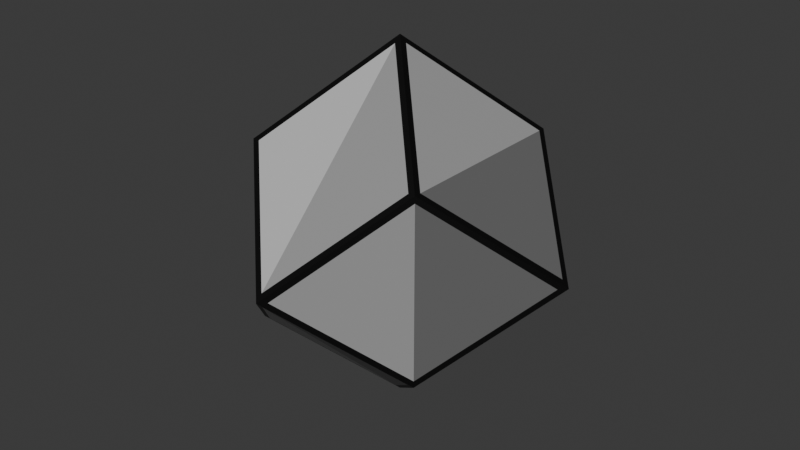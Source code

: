 # Source: one_rhombic_diagonal_gray.blend  (saved by Blender 4.3.34; exported with 4.5.12 LTS)
import bpy
from mathutils import Matrix  # noqa: F401  (used for matrix-valued properties, if any)

bpy.ops.wm.read_factory_settings(use_empty=True)
scene = bpy.context.scene
scene.name = 'Scene'

# ---- images (referenced by path relative to the original .blend; pixels are not part of the script)
import os
ASSET_DIR = os.environ.get("B2B_ASSET_DIR", "")  # directory of the original .blend (textures are referenced by path, not embedded)
HERE = os.path.dirname(os.path.abspath(__file__))  # packed textures are extracted next to this script under _unpacked/

def load_image(name, relpath, width, height, colorspace="sRGB"):
    """Load a texture the original file referenced (path relative to the .blend, or extracted next to this script)."""
    p = next((c for c in (os.path.join(HERE, relpath), os.path.join(ASSET_DIR, relpath)) if relpath and os.path.exists(c)), "")
    if p:
        img = bpy.data.images.load(p, check_existing=True)
        img.name = name
    else:  # same state as the original file: an image datablock whose file is absent (Cycles renders it pink)
        img = bpy.data.images.new(name, width, height)
        img.source = "FILE"
        img.filepath = "//" + (relpath or name)
    img.colorspace_settings.name = colorspace
    return img
img_new_uv_layout_one_axis_diagonal_gray_png = load_image('new_uv_layout_one_axis_diagonal_gray.png', '_unpacked/new_uv_layout_one_axis_diagonal_gray.0286cae4.png', 10000, 10000, 'sRGB')

# ---- materials (node trees are filled in below, after node groups)
mat_particle_material = bpy.data.materials.new('particle_material')
mat_particle_material.roughness = 0.5

# ---- material node trees
mat_particle_material.use_nodes = True; mat_particle_material.node_tree.nodes.clear()
_N = mat_particle_material.node_tree.nodes; _L = mat_particle_material.node_tree.links
n0 = _N.new('ShaderNodeBsdfPrincipled'); n0.name = 'Principled BSDF'; n0.location = (0, 300)
n0.inputs[3].default_value = 1.45
n0.inputs[27].default_value = (0.0, 0.0, 0.0, 1.0)
n1 = _N.new('ShaderNodeOutputMaterial'); n1.name = 'Material Output'; n1.location = (280, 300)
n2 = _N.new('ShaderNodeTexImage'); n2.name = 'Image Texture'; n2.location = (-480, 300)
n2.image = img_new_uv_layout_one_axis_diagonal_gray_png
_L.new(n2.outputs[0], n0.inputs[0])
_L.new(n0.outputs[0], n1.inputs[0])
n1.is_active_output = True

# ---- world
world_world = bpy.data.worlds.new('World'); scene.world = world_world
world_world.use_nodes = True; world_world.node_tree.nodes.clear()
_N = world_world.node_tree.nodes; _L = world_world.node_tree.links
n0 = _N.new('ShaderNodeOutputWorld'); n0.name = 'World Output'; n0.location = (300, 300)
n1 = _N.new('ShaderNodeBackground'); n1.name = 'Background'; n1.location = (10, 300)
n1.inputs[0].default_value = (0.05088, 0.05088, 0.05088, 1.0)
_L.new(n1.outputs[0], n0.inputs[0])
n0.is_active_output = True
world_world.color = (0.05088, 0.05088, 0.05088)
world_world.sun_shadow_jitter_overblur = 0.0

# ---- meshes
me_particle = bpy.data.meshes.new('particle')
me_particle.from_pydata([(0.0, 1.0, 0.0), (-1.0, 0.0, 0.0), (0.0, -1.0, 0.0), (0.5, 0.5, 0.5), (0.5, 0.5, -0.5), (1.0, 0.0, 0.0), (-0.5, 0.5, 0.5), (0.5, -0.5, 0.5), (-0.5, -0.5, 0.5), (0.0, 0.0, 1.0), (-0.5, 0.5, -0.5), (-0.5, -0.5, -0.5), (0.5, -0.5, -0.5), (0.0, 0.0, -1.0)], [], [(9, 6, 1, 8), (9, 8, 2, 7), (5, 3, 9, 7), (2, 12, 5, 7), (5, 4, 0, 3), (4, 5, 12, 13), (11, 13, 12, 2), (1, 11, 2, 8), (13, 11, 1, 10), (0, 10, 1, 6), (13, 10, 0, 4), (9, 3, 0, 6)])
me_particle.polygons.foreach_set('use_smooth', [True] * 12)
_k = set([(0, 3), (0, 4), (0, 6), (0, 10), (1, 6), (1, 8), (1, 10), (1, 11), (2, 7), (2, 8), (2, 11), (2, 12), (3, 5), (3, 9), (4, 5), (4, 13), (5, 7), (5, 12), (6, 9), (7, 9), (8, 9), (10, 13), (11, 13), (12, 13)])
me_particle.attributes.new('sharp_edge', 'BOOLEAN', 'EDGE').data.foreach_set('value', [ (min(e.vertices), max(e.vertices)) in _k for e in me_particle.edges])
_uv = me_particle.uv_layers.new(name='UVMap')
_uv.uv.foreach_set('vector', [0.07857, 0.0, 0.1571, 0.1111, 0.07857, 0.2222, 0.0, 0.1111, 0.07857, 0.8148, 0.0, 0.7037, 0.07857, 0.5926, 0.1571, 0.7037, 0.2881, 0.7407, 0.2095, 0.8519, 0.07857, 0.8148, 0.1571, 0.7037, 0.07857, 0.5926, 0.2095, 0.5556, 0.2881, 0.6667, 0.1571, 0.7037, 0.2881, 0.7407, 0.3666, 0.8519, 0.2881, 0.963, 0.2095, 0.8519, 0.3666, 0.5556, 0.2881, 0.6667, 0.2095, 0.5556, 0.2881, 0.4444, 0.1571, 0.4074, 0.2881, 0.4444, 0.2095, 0.5556, 0.07857, 0.5185, 0.07857, 0.2963, 0.1571, 0.4074, 0.07857, 0.5185, 0.0, 0.4074, 0.2881, 0.3704, 0.1571, 0.4074, 0.07857, 0.2963, 0.2095, 0.2593, 0.2881, 0.1481, 0.2095, 0.2593, 0.07857, 0.2222, 0.1571, 0.1111, 0.2881, 0.3704, 0.2095, 0.2593, 0.2881, 0.1481, 0.3666, 0.2593, 0.07857, 0.8889, 0.2095, 0.8519, 0.2881, 0.963, 0.1571, 1.0])
me_particle.materials.append(mat_particle_material)
me_particle.update()
me_particle.normals_split_custom_set([tuple(v) for v in zip(*[iter([-0.7071, -4.215e-08, 0.7071, -0.7071, -4.215e-08, 0.7071, -0.7071, -4.215e-08, 0.7071, -0.7071, -4.215e-08, 0.7071, 0.0, -0.7071, 0.7071, 0.0, -0.7071, 0.7071, 0.0, -0.7071, 0.7071, 0.0, -0.7071, 0.7071, 0.7071, -5.268e-08, 0.7071, 0.7071, -5.268e-08, 0.7071, 0.7071, -5.268e-08, 0.7071, 0.7071, -5.268e-08, 0.7071, 0.7071, -0.7071, -1.054e-08, 0.7071, -0.7071, -1.054e-08, 0.7071, -0.7071, -1.054e-08, 0.7071, -0.7071, -1.054e-08, 0.7071, 0.7071, 0.0, 0.7071, 0.7071, 0.0, 0.7071, 0.7071, 0.0, 0.7071, 0.7071, 0.0, 0.7071, 3.161e-08, -0.7071, 0.7071, 3.161e-08, -0.7071, 0.7071, 3.161e-08, -0.7071, 0.7071, 3.161e-08, -0.7071, 0.0, -0.7071, -0.7071, 0.0, -0.7071, -0.7071, 0.0, -0.7071, -0.7071, 0.0, -0.7071, -0.7071, -0.7071, -0.7071, 0.0, -0.7071, -0.7071, 0.0, -0.7071, -0.7071, 0.0, -0.7071, -0.7071, 0.0, -0.7071, 4.215e-08, -0.7071, -0.7071, 4.215e-08, -0.7071, -0.7071, 4.215e-08, -0.7071, -0.7071, 4.215e-08, -0.7071, -0.7071, 0.7071, 1.054e-08, -0.7071, 0.7071, 1.054e-08, -0.7071, 0.7071, 1.054e-08, -0.7071, 0.7071, 1.054e-08, 0.0, 0.7071, -0.7071, 0.0, 0.7071, -0.7071, 0.0, 0.7071, -0.7071, 0.0, 0.7071, -0.7071, 0.0, 0.7071, 0.7071, 0.0, 0.7071, 0.7071, 0.0, 0.7071, 0.7071, 0.0, 0.7071, 0.7071])] * 3)])

# ---- objects
ob_particle = bpy.data.objects.new('particle', me_particle)

# ---- transforms, parenting, visibility, modifiers, constraints
ob_particle.location = (0.0, 0.0, 0.0)

# ---- collection membership
scene.collection.objects.link(ob_particle)

# ---- scene / render settings (as saved in the file)
scene.frame_start = 1; scene.frame_end = 250; scene.frame_set(1)
scene.render.engine = 'BLENDER_EEVEE_NEXT'
bpy.context.view_layer.update()

# ---- added for rendering (the .blend has no active camera and no usable light): camera, sun
cam_auto = bpy.data.cameras.new('AutoCamera')
cam_auto.lens = 50.0
cam_auto.sensor_width = 36.0
cam_auto.clip_end = 1000.0
ob_auto_camera = bpy.data.objects.new('AutoCamera', cam_auto)
scene.collection.objects.link(ob_auto_camera)
ob_auto_camera.location = (3.20507, -3.84609, 2.56406)
ob_auto_camera.rotation_euler = (1.09748, -7.21219e-08, 0.694738)
scene.camera = ob_auto_camera
light_auto_sun = bpy.data.lights.new('AutoSun', 'SUN')
light_auto_sun.energy = 3.0
light_auto_sun.angle = 0.0523599
ob_auto_sun = bpy.data.objects.new('AutoSun', light_auto_sun)
scene.collection.objects.link(ob_auto_sun)
ob_auto_sun.rotation_euler = (0.872665, 0.174533, 0.523599)
bpy.context.view_layer.update()
